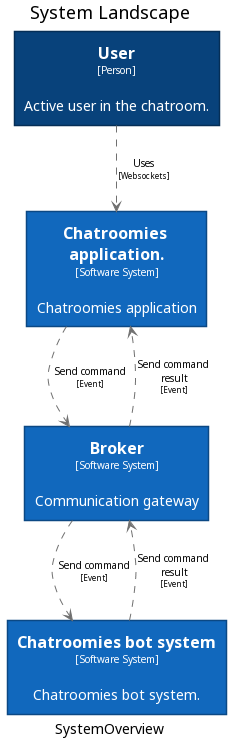

The diagram above was rendered by PlantUML. Its source (embedded in the PNG):
@startuml(id=chatroomies)
title System Landscape
caption SystemOverview

skinparam {
  shadowing false
  arrowFontSize 10
  defaultTextAlignment center
  wrapWidth 200
  maxMessageSize 100
}
hide stereotype
skinparam rectangle<<1>> {
  BackgroundColor #08427b
  FontColor #ffffff
  BorderColor #052E56
}
skinparam rectangle<<2>> {
  BackgroundColor #1168bd
  FontColor #ffffff
  BorderColor #0B4884
}
skinparam rectangle<<6>> {
  BackgroundColor #1168bd
  FontColor #ffffff
  BorderColor #0B4884
}
skinparam rectangle<<7>> {
  BackgroundColor #1168bd
  FontColor #ffffff
  BorderColor #0B4884
}
rectangle "==User\n<size:10>[Person]</size>\n\nActive user in the chatroom." <<1>> as 1
rectangle "==Broker\n<size:10>[Software System]</size>\n\nCommunication gateway" <<7>> as 7
rectangle "==Chatroomies application.\n<size:10>[Software System]</size>\n\nChatroomies application" <<2>> as 2
rectangle "==Chatroomies bot system\n<size:10>[Software System]</size>\n\nChatroomies bot system." <<6>> as 6
7 .[#707070].> 2 : "Send command result\n<size:8>[Event]</size>"
7 .[#707070].> 6 : "Send command\n<size:8>[Event]</size>"
2 .[#707070].> 7 : "Send command\n<size:8>[Event]</size>"
6 .[#707070].> 7 : "Send command result\n<size:8>[Event]</size>"
1 .[#707070].> 2 : "Uses\n<size:8>[Websockets]</size>"
@enduml